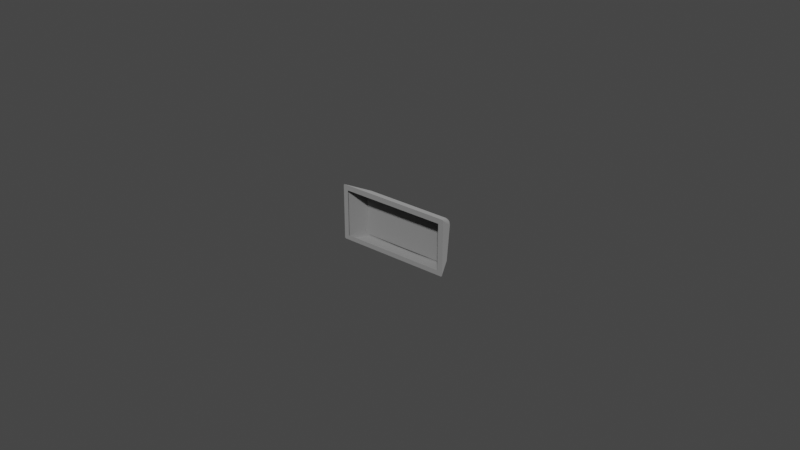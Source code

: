 # Source: r3_200.blend  (saved by Blender 3.2.14; exported with 4.5.12 LTS)
import bpy
from mathutils import Matrix  # noqa: F401  (used for matrix-valued properties, if any)

bpy.ops.wm.read_factory_settings(use_empty=True)
scene = bpy.context.scene
scene.name = 'Scene'

# ---- collections
col_collection = bpy.data.collections.new('Collection'); scene.collection.children.link(col_collection)

# ---- materials (node trees are filled in below, after node groups)
mat_mat_0_006 = bpy.data.materials.new('mat_0.006')
mat_mat_0_006.use_transparent_shadow = False
mat_mat_0_006.diffuse_color = (0.6038, 0.6038, 0.6038, 1.0)

# ---- material node trees
mat_mat_0_006.use_nodes = True; mat_mat_0_006.node_tree.nodes.clear()
_N = mat_mat_0_006.node_tree.nodes; _L = mat_mat_0_006.node_tree.links
n0 = _N.new('ShaderNodeBsdfPrincipled'); n0.name = 'Principled BSDF'; n0.location = (10, 300)
n0.distribution = 'GGX'
n0.subsurface_method = 'RANDOM_WALK_SKIN'
n0.inputs[0].default_value = (0.6038, 0.6038, 0.6038, 1.0)
n0.inputs[1].default_value = 1.0
n0.inputs[2].default_value = 1.0
n0.inputs[3].default_value = 1.45
n0.inputs[27].default_value = (0.0, 0.0, 0.0, 1.0)
n0.inputs[28].default_value = 1.0
n1 = _N.new('ShaderNodeOutputMaterial'); n1.name = 'Material Output'; n1.location = (320, 270)
_L.new(n0.outputs[0], n1.inputs[0])
n1.is_active_output = True

# ---- world
world_world = bpy.data.worlds.new('World'); scene.world = world_world
world_world.use_nodes = True; world_world.node_tree.nodes.clear()
_N = world_world.node_tree.nodes; _L = world_world.node_tree.links
n0 = _N.new('ShaderNodeOutputWorld'); n0.name = 'World Output'; n0.location = (300, 300)
n1 = _N.new('ShaderNodeBackground'); n1.name = 'Background'; n1.location = (10, 300)
n1.inputs[0].default_value = (0.05088, 0.05088, 0.05088, 1.0)
_L.new(n1.outputs[0], n0.inputs[0])
n0.is_active_output = True
world_world.color = (0.05088, 0.05088, 0.05088)
world_world.use_sun_shadow = False
world_world.sun_shadow_jitter_overblur = 0.0

# ---- meshes
me_r3_200 = bpy.data.meshes.new('r3_200')
me_r3_200.from_pydata([(0.0004508, 0.0, -0.0181), (0.03676, 0.0, -0.01809), (0.03696, 0.0, -0.01799), (0.03703, 0.0, -0.01792), (0.03709, 0.0, -0.01777), (0.03709, 0.0, -0.0002774), (0.03702, 0.0, -0.0001294), (0.03694, 0.0, -5.831e-05), (0.03679, 0.0, -2.824e-06), (0.0003611, 0.0, 0.0), (0.0001929, 0.0, -3.884e-05), (0.0001278, 0.0, -8.206e-05), (4.158e-05, 0.0, -0.0001917), (3.952e-06, 0.0, -0.0003138), (8.99e-06, 0.0, -0.01778), (7.736e-05, 0.0, -0.01793), (0.0001984, 0.0, -0.01803), (0.0003504, 0.0, -0.01809), (0.03543, 2.927e-18, -0.0166), (0.00167, 3.253e-19, -0.0166), (0.001619, -7.579e-17, -0.001671), (0.03548, -7.763e-17, -0.001671), (0.03665, 0.0, -0.0181), (0.0004508, 0.0, -0.0181), (0.03241, 0.005536, -0.0181), (0.004686, 0.005536, -0.0181), (0.03674, 0.0, 0.0), (0.03255, 0.007164, -0.003513), (0.004552, 0.007164, -0.003513), (0.0003611, 0.0, 0.0), (6.786e-18, 0.0, -0.0177), (1.432e-19, 0.0, -0.0003736), (0.002883, 0.005936, -0.01638), (0.002894, 0.007069, -0.005214), (0.0371, 0.0, -0.0003736), (0.0371, 0.0, -0.0177), (0.03421, 0.007069, -0.005214), (0.03422, 0.005936, -0.01638), (0.03379, 0.006124, -0.01672), (0.03365, 0.00608, -0.01706), (0.03332, 0.006021, -0.01743), (0.03262, 0.005948, -0.01773), (0.03287, 0.007398, -0.003964), (0.03338, 0.007398, -0.004242), (0.03362, 0.007382, -0.004532), (0.0338, 0.007336, -0.005076), (0.003331, 0.007353, -0.004902), (0.003589, 0.007391, -0.004384), (0.003869, 0.007401, -0.00413), (0.004408, 0.007392, -0.003927), (0.004345, 0.005959, -0.0177), (0.004003, 0.005992, -0.01757), (0.003528, 0.006062, -0.01718), (0.003289, 0.006134, -0.01664), (0.03241, 0.005536, -0.0181), (0.03665, 0.0, -0.0181), (0.03326, 0.005671, -0.0179), (0.03362, 0.005744, -0.01766), (0.03391, 0.005814, -0.01734), (0.0341, 0.00587, -0.01699), (0.03422, 0.005936, -0.01638), (0.0371, 0.0, -0.0177), (0.03686, 0.0, -0.01805), (0.03703, 0.0, -0.01792), (0.03707, 0.0, -0.01784), (0.03353, 0.005382, -0.01784), (0.0341, 0.004253, -0.0179), (0.03502, 0.003817, -0.01741), (0.03608, 0.001614, -0.01791), (0.03656, 0.0007574, -0.01797), (0.03357, 0.004829, -0.01796), (0.03362, 0.004647, -0.01798), (0.0338, 0.004801, -0.01787), (0.03426, 0.005556, -0.01698), (0.03425, 0.003706, -0.018), (0.002883, 0.005936, -0.01638), (0.002224, 0.00456, -0.01656), (6.786e-18, 0.0, -0.0177), (0.002935, 0.005896, -0.01678), (0.003081, 0.005844, -0.01716), (0.003311, 0.005782, -0.0175), (0.003967, 0.005649, -0.01796), (0.004686, 0.005536, -0.0181), (0.0004508, 0.0, -0.0181), (8.99e-06, 0.0, -0.01778), (7.736e-05, 0.0, -0.01793), (0.0001342, 0.0, -0.01799), (0.0002732, 0.0, -0.01807), (0.000655, 0.0009307, -0.01798), (0.0008914, 0.001392, -0.01792), (0.002865, 0.004967, -0.01749), (0.003389, 0.005296, -0.01776), (0.002383, 0.004596, -0.01712), (0.03421, 0.007069, -0.005214), (0.0371, 0.0, -0.0003736), (0.03398, 0.007183, -0.0044), (0.03376, 0.00721, -0.004087), (0.0332, 0.007214, -0.003675), (0.03255, 0.007164, -0.003513), (0.03674, 0.0, 0.0), (0.03706, 0.0, -0.0001953), (0.03702, 0.0, -0.0001294), (0.03694, 0.0, -5.831e-05), (0.03683, 0.0, -1.13e-05), (0.03432, 0.005165, -0.002716), (0.03541, 0.003511, -0.002015), (0.03651, 0.001056, -0.00061), (0.03482, 0.004212, -0.002219), (0.004552, 0.007164, -0.003513), (0.003587, 0.005271, -0.002585), (0.0003611, 0.0, 0.0), (0.004137, 0.007201, -0.003584), (0.003749, 0.007218, -0.003752), (0.003443, 0.007216, -0.00398), (0.003048, 0.007168, -0.004535), (0.00294, 0.007125, -0.004858), (0.002894, 0.007069, -0.005214), (1.432e-19, 0.0, -0.0003736), (0.0001929, 0.0, -3.884e-05), (0.0001278, 0.0, -8.206e-05), (4.158e-05, 0.0, -0.0001917), (3.952e-06, 0.0, -0.0003138), (0.003015, 0.006715, -0.003998), (0.003039, 0.006149, -0.003386), (0.002251, 0.004157, -0.00219), (0.002348, 0.004878, -0.002792), (0.001704, 0.003533, -0.002027), (0.0005042, 0.001058, -0.0007042), (0.003128, 0.005491, -0.0028), (0.03255, 0.007164, -0.003513), (0.03254, 0.007232, -0.003556), (0.03254, 0.007337, -0.003678), (0.03253, 0.007369, -0.003753), (0.03253, 0.007385, -0.003913), (0.03421, 0.007069, -0.005214), (0.03414, 0.007134, -0.004795), (0.03398, 0.007183, -0.0044), (0.03376, 0.00721, -0.004087), (0.0332, 0.007214, -0.003675), (0.03288, 0.007195, -0.003563), (0.03381, 0.00732, -0.005241), (0.03397, 0.007295, -0.005238), (0.03411, 0.007206, -0.005229), (0.03417, 0.007142, -0.005222), (0.03287, 0.007398, -0.003964), (0.03338, 0.007398, -0.004242), (0.03362, 0.007382, -0.004532), (0.03377, 0.007352, -0.004914), (0.03405, 0.007266, -0.005174), (0.03388, 0.007331, -0.004557), (0.03358, 0.00736, -0.004138), (0.03303, 0.007362, -0.003784), (0.03289, 0.007357, -0.003735), (0.03381, 0.00732, -0.005241), (0.03389, 0.007316, -0.005241), (0.03405, 0.007258, -0.005234), (0.03417, 0.007142, -0.005222), (0.03421, 0.007069, -0.005214), (0.03422, 0.005936, -0.01638), (0.03383, 0.00616, -0.0164), (0.03391, 0.006157, -0.0164), (0.03406, 0.006106, -0.0164), (0.03418, 0.006003, -0.01639), (0.03255, 0.007164, -0.003513), (0.03254, 0.007232, -0.003556), (0.03254, 0.007337, -0.003678), (0.03253, 0.007369, -0.003753), (0.03253, 0.007385, -0.003913), (0.004573, 0.007385, -0.003913), (0.004552, 0.007164, -0.003513), (0.004561, 0.007291, -0.003612), (0.004565, 0.007337, -0.003678), (0.004568, 0.007369, -0.003753), (0.03383, 0.00616, -0.0164), (0.03399, 0.006139, -0.0164), (0.03412, 0.00606, -0.01639), (0.03422, 0.005936, -0.01638), (0.03241, 0.005536, -0.0181), (0.03285, 0.005601, -0.01805), (0.03326, 0.005671, -0.0179), (0.03362, 0.005744, -0.01766), (0.0341, 0.00587, -0.01699), (0.03239, 0.005933, -0.01774), (0.03239, 0.005867, -0.01792), (0.0324, 0.005804, -0.018), (0.03241, 0.005633, -0.01809), (0.03379, 0.006124, -0.01672), (0.03365, 0.00608, -0.01706), (0.03332, 0.006021, -0.01743), (0.03284, 0.005967, -0.01768), (0.03273, 0.005837, -0.01796), (0.03305, 0.005875, -0.01786), (0.03349, 0.005939, -0.01759), (0.0339, 0.006028, -0.01706), (0.03402, 0.006071, -0.01673), (0.004552, 0.007164, -0.003513), (0.004556, 0.007232, -0.003556), (0.004561, 0.007291, -0.003612), (0.004568, 0.007369, -0.003753), (0.004573, 0.007385, -0.003913), (0.00329, 0.00732, -0.005241), (0.003331, 0.007353, -0.004902), (0.003589, 0.007391, -0.004384), (0.003869, 0.007401, -0.00413), (0.004246, 0.007398, -0.003961), (0.002894, 0.007069, -0.005214), (0.002932, 0.007142, -0.005222), (0.003051, 0.007258, -0.005234), (0.003125, 0.007295, -0.005238), (0.004137, 0.007201, -0.003584), (0.003749, 0.007218, -0.003752), (0.003443, 0.007216, -0.00398), (0.003048, 0.007168, -0.004535), (0.002908, 0.007098, -0.005036), (0.004504, 0.007341, -0.003683), (0.003894, 0.007365, -0.003861), (0.003485, 0.007358, -0.004172), (0.003147, 0.007315, -0.004724), (0.003102, 0.0073, -0.004874), (0.03239, 0.005933, -0.01774), (0.03239, 0.005911, -0.01784), (0.0324, 0.005804, -0.018), (0.03241, 0.005633, -0.01809), (0.03241, 0.005536, -0.0181), (0.004686, 0.005536, -0.0181), (0.01393, 0.005184, -0.0181), (0.02317, 0.005184, -0.0181), (0.004709, 0.005933, -0.01774), (0.004708, 0.005911, -0.01784), (0.004702, 0.005804, -0.018), (0.004692, 0.005633, -0.01809), (0.02317, 0.005582, -0.01774), (0.01393, 0.005582, -0.01774), (0.002894, 0.007069, -0.005214), (0.002985, 0.007206, -0.005229), (0.003051, 0.007258, -0.005234), (0.003206, 0.007316, -0.005241), (0.00329, 0.00732, -0.005241), (0.003268, 0.00616, -0.0164), (0.002883, 0.005936, -0.01638), (0.002977, 0.00606, -0.01639), (0.003041, 0.006106, -0.0164), (0.003189, 0.006157, -0.0164), (0.004709, 0.005933, -0.01774), (0.004705, 0.005867, -0.01792), (0.004702, 0.005804, -0.018), (0.004692, 0.005633, -0.01809), (0.004686, 0.005536, -0.0181), (0.002883, 0.005936, -0.01638), (0.003081, 0.005844, -0.01716), (0.003612, 0.005716, -0.01776), (0.004319, 0.00559, -0.01806), (0.002977, 0.00606, -0.01639), (0.003113, 0.006139, -0.0164), (0.003268, 0.00616, -0.0164), (0.004003, 0.005992, -0.01757), (0.003528, 0.006062, -0.01718), (0.003352, 0.006106, -0.01686), (0.003078, 0.006072, -0.01672), (0.003279, 0.006006, -0.01721), (0.003795, 0.005909, -0.01773), (0.00432, 0.005842, -0.01795)], [], [(23, 25, 24, 22), (19, 20, 21, 9, 10, 11, 12, 13, 14, 15, 16, 17, 0), (37, 36, 34, 35), (26, 27, 28, 29), (65, 56, 57), (252, 253, 258), (156, 162, 161, 155), (259, 249, 248, 252, 258), (72, 70, 65, 66, 71), (54, 56, 65, 70, 72, 71, 66, 74, 68, 69, 62, 55), (61, 64, 63, 69, 68, 67, 73, 58, 59, 60), (211, 216, 217, 212), (216, 211, 210, 215), (74, 66, 67), (197, 198, 214), (66, 65, 73, 67), (88, 86, 85), (81, 89, 92, 90, 79, 91, 80), (149, 136, 135, 143, 142, 148), (150, 137, 136, 149), (81, 82, 83, 87, 88, 89), (90, 76, 75), (90, 75, 78), (90, 78, 79), (91, 79, 80), (191, 179, 178, 185, 184, 190), (206, 213, 212, 217, 218, 207), (92, 76, 90), (131, 130, 139, 138, 151, 152), (104, 96, 97), (137, 150, 151, 138), (74, 67, 68), (106, 105, 107, 104, 97, 98, 99, 103), (32, 30, 31, 33), (105, 106, 101, 100, 94, 93, 95), (95, 96, 104, 107, 105), (103, 102, 101, 106), (127, 126, 115, 116, 117, 121), (122, 111, 112), (122, 112, 113), (122, 114, 115), (123, 109, 108), (123, 108, 111), (38, 39, 40, 41, 50, 51, 52, 53, 46, 47, 48, 49, 42, 43, 44, 45), (109, 125, 124, 126, 127, 119, 118, 110), (215, 214, 198, 199, 204, 203, 202, 201, 200, 208, 218, 217, 216), (121, 120, 119, 127), (128, 125, 109), (128, 109, 123), (235, 241, 240, 234), (149, 148, 141, 140, 147, 146, 145, 144, 133, 132, 152, 151, 150), (135, 134, 143), (129, 139, 130), (246, 251, 250, 260, 261, 245), (154, 155, 161, 160), (152, 132, 131), (181, 193, 194, 175, 176), (167, 168, 172, 171, 165, 166), (163, 164, 165, 171, 170, 169), (192, 193, 181, 180), (192, 191, 190, 183, 182, 189, 188, 187, 186, 173, 174, 194, 193), (178, 177, 185), (69, 63, 62), (190, 184, 183), (73, 65, 57, 58), (241, 235, 236, 242), (249, 259, 260, 250), (209, 195, 196), (88, 87, 86), (205, 213, 206), (128, 123, 111, 122, 115, 126, 124, 125), (259, 258, 253, 254, 257, 256, 255, 243, 244, 261, 260), (242, 236, 237, 238), (5, 6, 7, 8, 9, 21, 18, 19, 0, 1, 2, 3, 4), (113, 114, 122), (218, 208, 207), (226, 222, 223), (231, 219, 220), (230, 225, 224), (227, 232, 228), (228, 232, 231, 220, 221, 229), (222, 226, 225, 230, 229, 221), (192, 180, 179, 191), (157, 158, 162, 156), (239, 233, 234, 240), (159, 153, 154, 160), (89, 88, 85, 84, 77, 76, 92), (247, 251, 246), (148, 142, 141), (174, 175, 194), (215, 210, 209, 196, 197, 214), (261, 244, 245)])
me_r3_200.polygons.foreach_set('use_smooth', [0, 0, 1, 0, 1, 1, 1, 1, 1, 1, 1, 1, 1, 1, 1, 1, 1, 1, 1, 1, 1, 1, 1, 1, 1, 1, 1, 1, 1, 1, 1, 1, 1, 1, 1, 1, 1, 1, 1, 1, 1, 1, 1, 1, 1, 1, 1, 1, 1, 1, 1, 1, 1, 1, 1, 1, 1, 1, 1, 1, 1, 1, 1, 1, 1, 1, 1, 1, 1, 1, 1, 1, 1, 0, 1, 1, 1, 1, 1, 1, 1, 1, 1, 1, 1, 1, 1, 1, 1, 1, 1, 1])
_uv = me_r3_200.uv_layers.new(name='UVMap')
_uv.uv.foreach_set('vector', [-2.973, -3.025, -2.627, -2.567, -0.3427, -2.555, 0.00845, -3.01, -0.4137, 2.455, -0.4118, 1.225, 2.377, 1.239, -0.5147, 1.087, -0.5286, 1.09, -0.534, 1.094, -0.5411, 1.103, -0.5443, 1.113, -0.551, 2.551, -0.5455, 2.563, -0.5355, 2.572, -0.523, 2.577, -0.5148, 2.578, 1.199, -0.1575, 2.119, -0.06719, 2.52, -0.6946, 1.093, -0.7017, -2.993, -2.019, -2.651, -1.36, -0.345, -1.348, 0.003435, -2.004, 0.765, -1.049, 0.7952, -1.035, 0.7914, -1.072, 1.081, -0.5855, 1.073, -0.5961, 1.054, -0.577, 1.745, -1.455, 1.15, -1.458, 1.15, -1.437, 1.745, -1.434, 1.012, -0.5627, 1.026, -0.5464, 1.088, -0.5746, 1.081, -0.5855, 1.054, -0.577, 0.7111, -1.052, 0.7204, -1.033, 0.765, -1.049, 0.6594, -1.057, 0.7045, -1.031, 0.8094, -0.9641, 0.7952, -1.035, 0.765, -1.049, 0.7204, -1.033, 0.7111, -1.052, 0.7045, -1.031, 0.6594, -1.057, 0.6124, -1.049, 0.3948, -1.118, 0.3149, -1.125, 0.2479, -1.123, 0.2545, -1.106, 0.2433, -1.159, 0.2428, -1.147, 0.2436, -1.14, 0.3149, -1.125, 0.3948, -1.118, 0.5993, -1.129, 0.7609, -1.145, 0.7898, -1.108, 0.7902, -1.141, 0.7966, -1.192, 0.9781, -0.6787, 0.9696, -0.6967, 0.9176, -0.7061, 0.9217, -0.6851, 0.9696, -0.6967, 0.9781, -0.6787, 1.009, -0.6826, 1.011, -0.7018, 0.6124, -1.049, 0.6594, -1.057, 0.5993, -1.129, 1.067, -0.7195, 1.059, -0.7305, 1.059, -0.7223, 0.6594, -1.057, 0.765, -1.049, 0.7609, -1.145, 0.5993, -1.129, 0.7225, -1.357, 0.8092, -1.369, 0.8106, -1.375, 0.2566, -1.259, 0.68, -1.356, 0.3834, -1.378, 0.3416, -1.337, 0.2651, -1.36, 0.3007, -1.298, 0.2642, -1.326, 1.01, -0.6343, 1.008, -0.6148, 1.042, -0.6245, 1.071, -0.6454, 1.067, -0.6513, 1.059, -0.6544, 0.9682, -0.6294, 0.9759, -0.6113, 1.008, -0.6148, 1.01, -0.6343, 0.2566, -1.259, 0.2437, -1.199, 0.7997, -1.342, 0.8052, -1.356, 0.7225, -1.357, 0.68, -1.356, 0.3416, -1.337, 0.3847, -1.426, 0.2592, -1.427, 0.3416, -1.337, 0.2592, -1.427, 0.2628, -1.393, 0.3416, -1.337, 0.2628, -1.393, 0.2651, -1.36, 0.3007, -1.298, 0.2651, -1.36, 0.2642, -1.326, 1.025, -0.4941, 1.018, -0.4711, 1.054, -0.48, 1.084, -0.5007, 1.076, -0.5147, 1.051, -0.5027, 0.8712, -0.7138, 0.8809, -0.7009, 0.9217, -0.6851, 0.9176, -0.7061, 0.9056, -0.7109, 0.879, -0.7253, 0.3834, -1.378, 0.3847, -1.426, 0.3416, -1.337, 0.8787, -0.6587, 0.8709, -0.6477, 0.8924, -0.6288, 0.9188, -0.6189, 0.9159, -0.6394, 0.9042, -0.6442, -1.184, 0.5565, -1.141, 0.3513, -1.199, 0.3475, 0.9759, -0.6113, 0.9682, -0.6294, 0.9159, -0.6394, 0.9188, -0.6189, 0.6124, -1.049, 0.5993, -1.129, 0.3948, -1.118, -1.167, 0.9758, -1.157, 0.7275, -1.181, 0.6546, -1.184, 0.5565, -1.199, 0.3475, -1.254, 0.3362, -1.188, 1.075, -1.181, 1.077, 2.412, -0.7852, 2.524, -1.328, 1.096, -1.335, 1.492, -0.7041, -1.157, 0.7275, -1.167, 0.9758, -1.163, 1.079, -1.156, 1.078, -1.142, 1.073, -1.04, 0.3372, -1.11, 0.3496, -1.11, 0.3496, -1.141, 0.3513, -1.184, 0.5565, -1.181, 0.6546, -1.157, 0.7275, -1.181, 1.077, -1.171, 1.079, -1.163, 1.079, -1.167, 0.9758, 0.2159, -0.1808, 0.2129, -0.4305, 0.1249, -0.813, 0.09525, -0.8194, 0.2017, -0.0824, 0.2063, -0.08054, 0.1826, -0.7579, 0.2759, -0.8113, 0.2411, -0.8082, 0.1826, -0.7579, 0.2411, -0.8082, 0.2096, -0.8061, 0.1826, -0.7579, 0.153, -0.8088, 0.1249, -0.813, 0.2184, -0.6978, 0.3001, -0.6273, 0.31, -0.8183, 0.2184, -0.6978, 0.31, -0.8183, 0.2759, -0.8113, 2.514, 0.0276, 2.502, -0.0003725, 2.475, -0.03194, 2.417, -0.05678, 0.08705, -0.06621, 0.05878, -0.05581, 0.01945, -0.02305, -0.0005592, 0.02198, -0.001846, 0.9937, 0.01921, 1.037, 0.04226, 1.058, 0.08659, 1.074, 2.432, 1.083, 2.474, 1.061, 2.494, 1.037, 2.509, 0.9919, 0.3001, -0.6273, 0.2096, -0.568, 0.2367, -0.4955, 0.2129, -0.4305, 0.2159, -0.1808, 0.2278, -0.07662, 0.2342, -0.07721, 0.2478, -0.0812, 1.011, -0.7018, 1.059, -0.7223, 1.059, -0.7305, 1.051, -0.7413, 1.027, -0.7271, 0.9946, -0.7169, 0.963, -0.7152, 0.9161, -0.7273, 0.8916, -0.7421, 0.8831, -0.731, 0.9056, -0.7109, 0.9176, -0.7061, 0.9696, -0.6967, 0.2063, -0.08054, 0.2163, -0.07758, 0.2278, -0.07662, 0.2159, -0.1808, 0.2553, -0.6349, 0.2096, -0.568, 0.3001, -0.6273, 0.2553, -0.6349, 0.3001, -0.6273, 0.2184, -0.6978, 1.744, -1.367, 1.15, -1.37, 1.15, -1.36, 1.744, -1.357, 1.01, -0.6343, 1.059, -0.6544, 1.059, -0.6628, 1.051, -0.674, 1.027, -0.66, 0.9939, -0.6497, 0.9623, -0.6478, 0.9155, -0.6598, 0.8911, -0.6747, 0.8827, -0.6641, 0.9042, -0.6442, 0.9159, -0.6394, 0.9682, -0.6294, 1.042, -0.6245, 1.074, -0.6395, 1.071, -0.6454, 0.8672, -0.642, 0.8924, -0.6288, 0.8709, -0.6477, 0.8707, -0.5733, 0.8954, -0.554, 0.9588, -0.5399, 0.9526, -0.5612, 0.9078, -0.5733, 0.8791, -0.5872, 1.744, -1.413, 1.745, -1.434, 1.15, -1.437, 1.15, -1.416, 0.9042, -0.6442, 0.8827, -0.6641, 0.8787, -0.6587, 0.9132, -0.4803, 0.9285, -0.4953, 0.9013, -0.5061, 0.8738, -0.5151, 0.8663, -0.5043, 2.523, -1.882, 0.5321, -1.892, 0.5306, -1.869, 0.53, -1.857, 2.525, -1.848, 2.524, -1.859, 2.526, -1.813, 2.526, -1.825, 2.525, -1.848, 0.53, -1.857, 0.5294, -1.846, 0.5285, -1.823, 0.9832, -0.4883, 0.9285, -0.4953, 0.9132, -0.4803, 0.9816, -0.4682, 0.9832, -0.4883, 1.025, -0.4941, 1.051, -0.5027, 1.072, -0.5216, 1.062, -0.535, 1.028, -0.5179, 0.9843, -0.5085, 0.9418, -0.5117, 0.9128, -0.5217, 0.8899, -0.5359, 0.8817, -0.5256, 0.9013, -0.5061, 0.9285, -0.4953, 1.054, -0.48, 1.088, -0.4935, 1.084, -0.5007, 0.3149, -1.125, 0.2436, -1.14, 0.2479, -1.123, 1.051, -0.5027, 1.076, -0.5147, 1.072, -0.5216, 0.7609, -1.145, 0.765, -1.049, 0.7914, -1.072, 0.7898, -1.108, 1.15, -1.37, 1.744, -1.367, 1.744, -1.388, 1.15, -1.391, 1.026, -0.5464, 1.012, -0.5627, 0.9526, -0.5612, 0.9588, -0.5399, 1.043, -0.6927, 1.074, -0.7082, 1.071, -0.7139, 0.7225, -1.357, 0.8052, -1.356, 0.8092, -1.369, 0.8674, -0.7079, 0.8809, -0.7009, 0.8712, -0.7138, 0.2553, -0.6349, 0.2184, -0.6978, 0.2759, -0.8113, 0.1826, -0.7579, 0.1249, -0.813, 0.2129, -0.4305, 0.2367, -0.4955, 0.2096, -0.568, 1.012, -0.5627, 1.054, -0.577, 1.073, -0.5961, 1.065, -0.6065, 1.03, -0.5875, 1.0, -0.5804, 0.9485, -0.5831, 0.8929, -0.6073, 0.8835, -0.594, 0.9078, -0.5733, 0.9526, -0.5612, 1.15, -1.391, 1.744, -1.388, 1.744, -1.399, 1.149, -1.402, 2.51, 1.125, 2.505, 1.113, 2.498, 1.107, 2.486, 1.102, -0.5147, 1.087, 2.377, 1.239, 2.367, 2.469, -0.4137, 2.455, -0.5148, 2.578, 2.476, 2.592, 2.492, 2.584, 2.498, 2.578, 2.504, 2.566, 0.2096, -0.8061, 0.153, -0.8088, 0.1826, -0.7579, 0.9056, -0.7109, 0.8831, -0.731, 0.879, -0.7253, 1.141, -1.735, 0.4547, -1.756, 0.4543, -1.744, 1.142, -1.777, 0.4576, -1.815, 0.457, -1.803, 2.525, -1.745, 1.839, -1.732, 2.526, -1.733, 2.523, -1.805, 1.839, -1.775, 2.524, -1.793, 2.524, -1.793, 1.839, -1.775, 1.142, -1.777, 0.457, -1.803, 0.4557, -1.779, 2.524, -1.769, 0.4547, -1.756, 1.141, -1.735, 1.839, -1.732, 2.525, -1.745, 2.524, -1.769, 0.4557, -1.779, 0.9832, -0.4883, 0.9816, -0.4682, 1.018, -0.4711, 1.025, -0.4941, 1.745, -1.465, 1.15, -1.468, 1.15, -1.458, 1.745, -1.455, 1.149, -1.339, 1.744, -1.336, 1.744, -1.357, 1.15, -1.36, 1.15, -1.406, 1.744, -1.403, 1.744, -1.413, 1.15, -1.416, 0.68, -1.356, 0.7225, -1.357, 0.8106, -1.375, 0.8115, -1.388, 0.811, -1.395, 0.3847, -1.426, 0.3834, -1.378, 0.8668, -0.5661, 0.8954, -0.554, 0.8707, -0.5733, 1.059, -0.6544, 1.067, -0.6513, 1.059, -0.6628, 0.8817, -0.5256, 0.8738, -0.5151, 0.9013, -0.5061, 1.011, -0.7018, 1.009, -0.6826, 1.043, -0.6927, 1.071, -0.7139, 1.067, -0.7195, 1.059, -0.7223, 0.9078, -0.5733, 0.8835, -0.594, 0.8791, -0.5872])
me_r3_200.materials.append(mat_mat_0_006)
me_r3_200.update()
me_r3_200.normals_split_custom_set([tuple(v) for v in zip(*[iter([0.0, 0.0, -1.0, 0.0, 0.0, -1.0, 0.0, 0.0, -1.0, 0.0, 0.0, -1.0, -1.123e-14, -1.0, 2.204e-14, -1.123e-14, -1.0, 2.204e-14, -1.123e-14, -1.0, 2.204e-14, -1.123e-14, -1.0, 2.204e-14, -1.123e-14, -1.0, 2.204e-14, -1.123e-14, -1.0, 2.204e-14, -1.123e-14, -1.0, 2.204e-14, -1.123e-14, -1.0, 2.204e-14, -1.123e-14, -1.0, 2.204e-14, -1.123e-14, -1.0, 2.204e-14, -1.123e-14, -1.0, 2.204e-14, -1.123e-14, -1.0, 2.204e-14, -1.123e-14, -1.0, 2.204e-14, 0.8999, 0.434, -0.04294, 0.9304, 0.3648, -0.03628, 0.9278, 0.3732, -7.136e-06, 0.8954, 0.4452, -8.527e-06, 0.0, 0.4403, 0.8979, 0.0, 0.4403, 0.8979, 0.0, 0.4403, 0.8979, 0.0, 0.4403, 0.8979, 0.4582, 0.2425, -0.8552, 0.41, 0.1977, -0.8904, 0.5878, 0.2861, -0.7567, -0.6635, 0.7443, -0.07578, -0.3255, 0.9405, -0.09696, -0.4863, 0.8493, -0.2052, 0.8335, 0.5497, -0.05542, 0.7967, 0.6013, -0.06052, 0.5041, 0.8591, -0.08818, 0.538, 0.8386, -0.08597, -0.4179, 0.8213, -0.3883, -0.7878, 0.3863, -0.4797, -0.8999, 0.434, -0.04296, -0.6635, 0.7443, -0.07578, -0.4863, 0.8493, -0.2052, 0.4243, 0.2639, -0.8662, 0.3327, 0.2051, -0.9204, 0.4582, 0.2425, -0.8552, 0.3974, 0.2783, -0.8745, 0.3048, 0.1973, -0.9317, 1.835e-06, -8.613e-06, -1.0, 0.41, 0.1977, -0.8904, 0.4582, 0.2425, -0.8552, 0.3327, 0.2051, -0.9204, 0.4243, 0.2639, -0.8662, 0.3048, 0.1973, -0.9317, 0.3974, 0.2783, -0.8745, 0.2911, 0.2274, -0.9293, 0.5815, 0.402, -0.7072, 0.5968, 0.3636, -0.7152, 0.4219, 0.2169, -0.8803, 2.366e-05, 2.49e-05, -1.0, 0.8954, 0.4452, 1.36e-05, 0.8377, 0.4179, -0.3515, 0.7486, 0.375, -0.5467, 0.5968, 0.3636, -0.7152, 0.5815, 0.402, -0.7072, 0.7302, 0.4642, -0.5012, 0.8276, 0.4233, -0.3685, 0.7333, 0.3594, -0.5772, 0.8295, 0.4058, -0.3837, 0.8999, 0.434, -0.04295, -0.5868, 0.5387, 0.6045, -0.3372, 0.9016, 0.2709, -0.4741, 0.8765, 0.08364, -0.8168, 0.4873, 0.309, -0.3372, 0.9016, 0.2709, -0.5868, 0.5387, 0.6045, -0.4204, 0.5334, 0.734, -0.1932, 0.9015, 0.3872, 0.2911, 0.2274, -0.9293, 0.3974, 0.2783, -0.8745, 0.7302, 0.4642, -0.5012, 0.02001, 0.759, 0.6508, 0.0405, 0.9537, 0.2979, 0.01253, 0.8777, 0.479, 0.3974, 0.2783, -0.8745, 0.4582, 0.2425, -0.8552, 0.8276, 0.4233, -0.3685, 0.7302, 0.4642, -0.5012, -0.556, 0.3547, -0.7517, -0.625, 0.3155, -0.714, -0.7391, 0.3705, -0.5626, -0.349, 0.1682, -0.9219, -0.5863, 0.3949, -0.7073, -0.799, 0.4572, -0.3907, -0.6612, 0.3867, -0.6429, -0.7883, 0.3864, -0.4789, -0.5155, 0.2823, -0.809, -0.6715, 0.3284, -0.6642, 0.4417, 0.8862, 0.1397, 0.7758, 0.5049, 0.3785, 0.8777, 0.4463, 0.1746, 0.834, 0.5493, -0.05227, 0.7012, 0.7095, -0.06973, 0.5327, 0.8438, -0.06573, 0.3249, 0.9024, 0.2831, 0.6461, 0.5339, 0.5454, 0.7758, 0.5049, 0.3785, 0.4417, 0.8862, 0.1397, -0.349, 0.1682, -0.9219, 3.499e-05, -4.411e-06, -1.0, -5.929e-05, 3.517e-06, -1.0, -0.3467, 0.1799, -0.9206, -0.556, 0.3547, -0.7517, -0.5863, 0.3949, -0.7073, -0.6612, 0.3867, -0.6429, -0.899, 0.4367, -0.03164, -0.8999, 0.434, -0.04297, -0.6612, 0.3867, -0.6429, -0.8999, 0.434, -0.04297, -0.8661, 0.4221, -0.2677, -0.6612, 0.3867, -0.6429, -0.8661, 0.4221, -0.2677, -0.7883, 0.3864, -0.4789, -0.5155, 0.2823, -0.809, -0.7883, 0.3864, -0.4789, -0.6715, 0.3284, -0.6642, 0.1796, 0.7354, -0.6534, 0.4094, 0.198, -0.8906, 0.2099, 0.1012, -0.9725, -0.01381, 0.2416, -0.9703, -0.03824, 0.6684, -0.7429, 0.07543, 0.7024, -0.7078, -0.834, 0.5489, -0.05559, -0.9141, 0.4019, 0.05363, -0.8168, 0.4873, 0.309, -0.4741, 0.8765, 0.08364, -0.4978, 0.8666, 0.03399, -0.5379, 0.8386, -0.08622, -0.799, 0.4572, -0.3907, -0.899, 0.4367, -0.03164, -0.6612, 0.3867, -0.6429, -0.03089, 0.8743, 0.4844, -0.008272, 0.6123, 0.7906, 0.1737, 0.4902, 0.8541, 0.3422, 0.5236, 0.7802, 0.1348, 0.8971, 0.4208, 0.08519, 0.8918, 0.4444, 0.4038, 0.5766, 0.7103, 0.6457, 0.534, 0.5458, 0.3419, 0.5236, 0.7803, 0.6461, 0.5339, 0.5454, 0.3249, 0.9024, 0.2831, 0.1348, 0.8971, 0.4208, 0.3422, 0.5236, 0.7802, 0.2911, 0.2274, -0.9293, 0.7302, 0.4642, -0.5012, 0.5815, 0.402, -0.7072, 0.5122, 0.5665, 0.6456, 0.5855, 0.5961, 0.5494, 0.3989, 0.5847, 0.7064, 0.4038, 0.5766, 0.7103, 0.3419, 0.5236, 0.7803, 6.433e-05, 0.4403, 0.8978, -5.546e-06, 0.4402, 0.8979, 0.2111, 0.4988, 0.8406, -0.8999, 0.434, -0.04295, -0.8954, 0.4452, -8.894e-07, -0.9279, 0.3727, -3.109e-05, -0.9304, 0.3648, -0.03627, 0.5855, 0.5961, 0.5494, 0.5122, 0.5665, 0.6456, 0.6616, 0.5291, 0.5313, 0.7772, 0.5014, 0.3802, 0.928, 0.3727, 1.514e-05, 0.9304, 0.3648, -0.03621, 0.7758, 0.5049, 0.3785, 0.7758, 0.5049, 0.3785, 0.6457, 0.534, 0.5458, 0.4038, 0.5766, 0.7103, 0.3989, 0.5847, 0.7064, 0.5855, 0.5961, 0.5494, 0.2111, 0.4988, 0.8406, 0.4645, 0.5351, 0.7056, 0.6616, 0.5291, 0.5313, 0.5122, 0.5665, 0.6456, -0.6945, 0.5501, 0.4637, -0.5854, 0.5961, 0.5495, -0.889, 0.4352, 0.1427, -0.9304, 0.3648, -0.03629, -0.9279, 0.3727, -4.578e-06, -0.8977, 0.4229, 0.1237, -0.7109, 0.5353, 0.4562, -0.2147, 0.4998, 0.8391, -0.4203, 0.5334, 0.734, -0.7109, 0.5353, 0.4562, -0.4203, 0.5334, 0.734, -0.5872, 0.5386, 0.6042, -0.7109, 0.5353, 0.4562, -0.817, 0.4872, 0.3084, -0.889, 0.4352, 0.1427, -0.5414, 0.5691, 0.6189, -2.357e-05, 0.4403, 0.8978, -5.468e-05, 0.4403, 0.8978, -0.5414, 0.5691, 0.6189, -5.468e-05, 0.4403, 0.8978, -0.2147, 0.4998, 0.8391, -0.06217, 0.9927, -0.1034, -0.06176, 0.9927, -0.1034, -0.06046, 0.9928, -0.1035, -0.05768, 0.9929, -0.1039, 0.05827, 0.9929, -0.1036, 0.05957, 0.9928, -0.1036, 0.06149, 0.9927, -0.1034, 0.06209, 0.9927, -0.1033, 0.05931, 0.9929, -0.1033, 0.05822, 0.9929, -0.1034, 0.05703, 0.993, -0.1035, 0.05492, 0.9931, -0.104, -0.05561, 0.9931, -0.1036, -0.05763, 0.993, -0.1034, -0.05855, 0.9929, -0.1033, -0.05948, 0.9929, -0.1033, -2.357e-05, 0.4403, 0.8978, -0.5909, 0.5893, 0.551, -0.3986, 0.5849, 0.7064, -0.5854, 0.5961, 0.5495, -0.6945, 0.5501, 0.4637, -0.5428, 0.5372, 0.6455, -0.3836, 0.528, 0.7576, 2.748e-05, 0.4403, 0.8979, -0.1932, 0.9015, 0.3872, 0.01253, 0.8777, 0.479, 0.0405, 0.9537, 0.2979, 0.05427, 0.9931, -0.1036, 0.0555, 0.9931, -0.1035, 0.05702, 0.993, -0.1035, 0.05816, 0.9929, -0.1034, 0.05923, 0.9929, -0.1033, 0.05957, 0.9929, -0.1033, -0.3511, 0.9314, -0.09623, -0.4978, 0.8666, 0.03399, -0.4741, 0.8765, 0.08364, -0.3372, 0.9016, 0.2709, -0.8977, 0.4229, 0.1237, -0.7719, 0.5033, 0.3884, -0.5428, 0.5372, 0.6455, -0.6945, 0.5501, 0.4637, -0.3047, 0.5516, 0.7765, -0.5909, 0.5893, 0.551, -2.357e-05, 0.4403, 0.8978, -0.3047, 0.5516, 0.7765, -2.357e-05, 0.4403, 0.8978, -0.5414, 0.5691, 0.6189, -0.538, 0.8386, -0.08611, -0.5043, 0.859, -0.08819, -0.6636, 0.7442, -0.07575, -0.7018, 0.7088, -0.07216, 0.4417, 0.8862, 0.1397, 0.5327, 0.8438, -0.06573, 0.3512, 0.9315, -0.09469, -0.05949, 0.9929, -0.1034, -0.05917, 0.9929, -0.1033, -0.05866, 0.9929, -0.1034, -0.05761, 0.993, -0.1034, -0.05562, 0.9931, -0.1036, -0.05423, 0.9931, -0.1036, -0.04046, 0.9537, 0.2979, 0.08519, 0.8918, 0.4444, 0.1348, 0.8971, 0.4208, 0.3249, 0.9024, 0.2831, 0.8777, 0.4463, 0.1746, 0.9302, 0.3657, -0.03267, 0.834, 0.5493, -0.05227, 0.003728, 0.4409, 0.8975, 0.1737, 0.4902, 0.8541, -0.008272, 0.6123, 0.7906, 0.01381, 0.2416, -0.9703, -0.1771, 0.08548, -0.9805, -0.5224, 0.2536, -0.8141, -0.2589, 0.7619, -0.5936, -0.09062, 0.707, -0.7014, 0.03818, 0.6684, -0.7429, 0.1497, 0.9835, -0.1018, 0.538, 0.8386, -0.08597, 0.5041, 0.8591, -0.08818, 0.1348, 0.9856, -0.1021, 0.08519, 0.8918, 0.4444, -0.04046, 0.9537, 0.2979, -0.03089, 0.8743, 0.4844, 0.8295, 0.4058, -0.3838, 0.4447, 0.8322, -0.3312, 0.4852, 0.8493, -0.2079, 0.6635, 0.7443, -0.07574, 0.8999, 0.4339, -0.04292, -0.05426, 0.9931, -0.1037, 0.05428, 0.9931, -0.1037, 0.04199, 0.9537, 0.2979, 0.0331, 0.8743, 0.4843, -0.03308, 0.8742, 0.4844, -0.04198, 0.9537, 0.2979, 1.161e-05, 0.4403, 0.8979, -0.0117, 0.6121, 0.7907, -0.03308, 0.8742, 0.4844, 0.0331, 0.8743, 0.4843, 0.02285, 0.7588, 0.6509, -2.042e-05, 0.4403, 0.8979, 0.3168, 0.7826, -0.5359, 0.4447, 0.8322, -0.3312, 0.8295, 0.4058, -0.3838, 0.5882, 0.2862, -0.7564, 0.3168, 0.7826, -0.5359, 0.1796, 0.7354, -0.6534, 0.07543, 0.7024, -0.7078, -0.04734, 0.828, -0.5588, -0.05676, 0.993, -0.1037, -0.05862, 0.9929, -0.1036, -0.06051, 0.9928, -0.1035, -0.06185, 0.9927, -0.1033, -0.0623, 0.9927, -0.1033, -0.0624, 0.9927, -0.1033, 0.3256, 0.9405, -0.097, 0.4852, 0.8493, -0.2079, 0.4447, 0.8322, -0.3312, 0.2099, 0.1012, -0.9725, 1.012e-05, 1.976e-05, -1.0, -0.01381, 0.2416, -0.9703, 0.5968, 0.3636, -0.7152, 0.7486, 0.375, -0.5467, 0.4219, 0.2169, -0.8803, 0.07543, 0.7024, -0.7078, -0.03824, 0.6684, -0.7429, -0.04734, 0.828, -0.5588, 0.8276, 0.4233, -0.3685, 0.4582, 0.2425, -0.8552, 0.5878, 0.2861, -0.7567, 0.7333, 0.3594, -0.5772, -0.5043, 0.859, -0.08819, -0.538, 0.8386, -0.08611, -0.1497, 0.9835, -0.1019, -0.1344, 0.9856, -0.1022, -0.7878, 0.3863, -0.4797, -0.4179, 0.8213, -0.3883, -0.2589, 0.7619, -0.5936, -0.5224, 0.2536, -0.8141, -0.2149, 0.4999, 0.839, -0.003713, 0.441, 0.8975, 0.008286, 0.6123, 0.7906, -0.556, 0.3547, -0.7517, -0.3467, 0.1799, -0.9206, -0.625, 0.3155, -0.714, -0.9304, 0.3648, -0.03626, -0.9141, 0.4019, 0.05363, -0.834, 0.5489, -0.05559, -0.3047, 0.5516, 0.7765, -0.5414, 0.5691, 0.6189, -0.2147, 0.4998, 0.8391, -0.7109, 0.5353, 0.4562, -0.889, 0.4352, 0.1427, -0.5854, 0.5961, 0.5495, -0.3986, 0.5849, 0.7064, -0.5909, 0.5893, 0.551, -0.4179, 0.8213, -0.3883, -0.4863, 0.8493, -0.2052, -0.3255, 0.9405, -0.09696, 0.06237, 0.9927, -0.1033, 0.06206, 0.9927, -0.1034, 0.0615, 0.9927, -0.1034, 0.05966, 0.9928, -0.1035, 0.05677, 0.993, -0.1037, 0.04732, 0.828, -0.5588, -0.09062, 0.707, -0.7014, -0.2589, 0.7619, -0.5936, -0.1344, 0.9856, -0.1022, -0.1497, 0.9835, -0.1019, 0.05956, 0.9929, -0.1033, 0.06241, 0.9927, -0.1033, 5.649e-15, -1.0, 1.286e-14, 5.649e-15, -1.0, 1.286e-14, 5.649e-15, -1.0, 1.286e-14, 5.649e-15, -1.0, 1.286e-14, 5.649e-15, -1.0, 1.286e-14, 5.649e-15, -1.0, 1.286e-14, 5.649e-15, -1.0, 1.286e-14, 5.649e-15, -1.0, 1.286e-14, 5.649e-15, -1.0, 1.286e-14, 5.649e-15, -1.0, 1.286e-14, 5.649e-15, -1.0, 1.286e-14, 5.649e-15, -1.0, 1.286e-14, 5.649e-15, -1.0, 1.286e-14, -0.5872, 0.5386, 0.6042, -0.817, 0.4872, 0.3084, -0.7109, 0.5353, 0.4562, -0.4978, 0.8666, 0.03399, -0.3511, 0.9314, -0.09623, -0.5379, 0.8386, -0.08622, -6.184e-06, -1.276e-05, -1.0, -0.01378, 0.2416, -0.9703, 3.637e-06, -5.528e-06, -1.0, -0.01891, 0.9943, -0.1045, -0.05678, 0.993, -0.1037, -0.05369, 0.9384, -0.3413, 0.01378, 0.2416, -0.9703, 4.084e-06, -1.292e-05, -1.0, -6.562e-06, -5.422e-06, -1.0, 0.05677, 0.993, -0.1037, 0.01891, 0.9943, -0.1045, 0.05364, 0.9384, -0.3413, 0.05364, 0.9384, -0.3413, 0.01891, 0.9943, -0.1045, -0.01891, 0.9943, -0.1045, -0.05369, 0.9384, -0.3413, -0.03819, 0.6684, -0.7428, 0.03823, 0.6684, -0.7428, -0.01378, 0.2416, -0.9703, -6.184e-06, -1.276e-05, -1.0, 4.084e-06, -1.292e-05, -1.0, 0.01378, 0.2416, -0.9703, 0.03823, 0.6684, -0.7428, -0.03819, 0.6684, -0.7428, 0.3168, 0.7826, -0.5359, 0.5882, 0.2862, -0.7564, 0.4094, 0.198, -0.8906, 0.1796, 0.7354, -0.6534, 0.9304, 0.3648, -0.03627, 0.8999, 0.4339, -0.04287, 0.7967, 0.6013, -0.06052, 0.8335, 0.5497, -0.05542, -0.8999, 0.434, -0.04295, -0.9304, 0.3648, -0.03632, -0.7018, 0.7088, -0.07216, -0.6636, 0.7442, -0.07575, -0.06241, 0.9927, -0.1033, -0.05956, 0.9929, -0.1033, 0.1497, 0.9835, -0.1018, 0.1348, 0.9856, -0.1021, -0.5863, 0.3949, -0.7073, -0.556, 0.3547, -0.7517, -0.7391, 0.3705, -0.5626, -0.8771, 0.4368, -0.1995, -0.8954, 0.4452, 2.563e-06, -0.899, 0.4367, -0.03164, -0.799, 0.4572, -0.3907, 9.986e-06, -1.267e-05, -1.0, -0.1771, 0.08548, -0.9805, 0.01381, 0.2416, -0.9703, 0.5327, 0.8438, -0.06573, 0.7012, 0.7095, -0.06973, 0.3512, 0.9315, -0.09469, 0.3256, 0.9405, -0.097, 0.6635, 0.7443, -0.07574, 0.4852, 0.8493, -0.2079, -0.1932, 0.9015, 0.3872, -0.4204, 0.5334, 0.734, -0.2149, 0.4999, 0.839, 0.008286, 0.6123, 0.7906, 0.02001, 0.759, 0.6508, 0.01253, 0.8777, 0.479, -0.09062, 0.707, -0.7014, 0.04732, 0.828, -0.5588, 0.03818, 0.6684, -0.7429])] * 3)])

# ---- objects
ob_r3_200 = bpy.data.objects.new('r3_200', me_r3_200)

# ---- transforms, parenting, visibility, modifiers, constraints
ob_r3_200.location = (0.0, 0.0, 0.0)
ob_r3_200.rotation_mode = 'QUATERNION'
ob_r3_200.rotation_quaternion = (1.0, 0.0, 0.0, 0.0)

# ---- collection membership
scene.collection.objects.link(ob_r3_200)

# ---- scene / render settings (as saved in the file)
scene.frame_start = 1; scene.frame_end = 250; scene.frame_set(1)
scene.render.engine = 'BLENDER_EEVEE_NEXT'
scene.cycles.sampling_pattern = 'TABULATED_SOBOL'
scene.cycles.use_light_tree = False
scene.view_settings.view_transform = 'Filmic'
bpy.context.view_layer.update()

# ---- added for rendering (the .blend has no active camera and no usable light): camera, sun
cam_auto = bpy.data.cameras.new('AutoCamera')
cam_auto.lens = 50.0
cam_auto.sensor_width = 36.0
cam_auto.clip_end = 1000.0
ob_auto_camera = bpy.data.objects.new('AutoCamera', cam_auto)
scene.collection.objects.link(ob_auto_camera)
ob_auto_camera.location = (0.203595, -0.218353, 0.138986)
ob_auto_camera.rotation_euler = (1.09748, -7.21219e-08, 0.694738)
scene.camera = ob_auto_camera
light_auto_sun = bpy.data.lights.new('AutoSun', 'SUN')
light_auto_sun.energy = 3.0
light_auto_sun.angle = 0.0523599
ob_auto_sun = bpy.data.objects.new('AutoSun', light_auto_sun)
scene.collection.objects.link(ob_auto_sun)
ob_auto_sun.rotation_euler = (0.872665, 0.174533, 0.523599)
bpy.context.view_layer.update()
